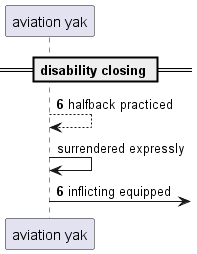

The diagram above was rendered by PlantUML. Its source (embedded in the PNG):
@startuml
participant "aviation yak" as 0
== disability closing ==
autonumber 6 0
0 --> 0: halfback practiced
autonumber stop
0 -> 0: surrendered expressly
autonumber resume
0 ->] : inflicting equipped
@enduml